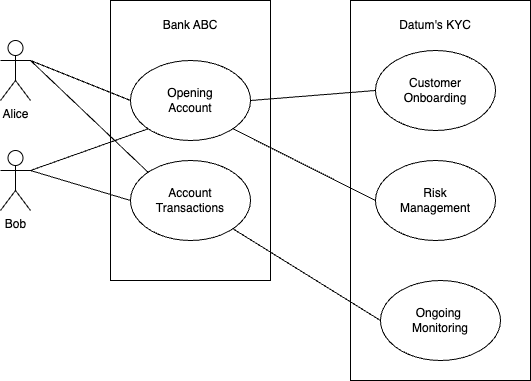

The diagram above was exported from draw.io. Its source (the exported page's mxGraphModel, read from the mxfile embedded in the PNG):
<mxGraphModel dx="909" dy="774" grid="1" gridSize="10" guides="1" tooltips="1" connect="1" arrows="1" fold="1" page="1" pageScale="1" pageWidth="827" pageHeight="1169" math="0" shadow="0">
  <root>
    <mxCell id="0" />
    <mxCell id="1" parent="0" />
    <mxCell id="2" value="" style="rounded=0;whiteSpace=wrap;html=1;fillColor=none;" vertex="1" parent="1">
      <mxGeometry x="400" y="120" width="180" height="380" as="geometry" />
    </mxCell>
    <mxCell id="3" value="Datum's KYC" style="text;html=1;align=center;verticalAlign=middle;whiteSpace=wrap;rounded=0;" vertex="1" parent="1">
      <mxGeometry x="440" y="130" width="90" height="30" as="geometry" />
    </mxCell>
    <mxCell id="4" value="" style="rounded=0;whiteSpace=wrap;html=1;fillColor=none;" vertex="1" parent="1">
      <mxGeometry x="160" y="120" width="160" height="280" as="geometry" />
    </mxCell>
    <mxCell id="5" value="Bank ABC" style="text;html=1;align=center;verticalAlign=middle;whiteSpace=wrap;rounded=0;" vertex="1" parent="1">
      <mxGeometry x="195" y="130" width="90" height="30" as="geometry" />
    </mxCell>
    <mxCell id="6" value="Alice" style="shape=umlActor;verticalLabelPosition=bottom;verticalAlign=top;html=1;outlineConnect=0;" vertex="1" parent="1">
      <mxGeometry x="50" y="160" width="30" height="60" as="geometry" />
    </mxCell>
    <mxCell id="7" value="Bob" style="shape=umlActor;verticalLabelPosition=bottom;verticalAlign=top;html=1;outlineConnect=0;" vertex="1" parent="1">
      <mxGeometry x="50" y="270" width="30" height="60" as="geometry" />
    </mxCell>
    <mxCell id="8" value="Opening&lt;div&gt;Account&lt;/div&gt;" style="ellipse;whiteSpace=wrap;html=1;" vertex="1" parent="1">
      <mxGeometry x="180" y="180" width="120" height="80" as="geometry" />
    </mxCell>
    <mxCell id="9" value="Customer Onboarding" style="ellipse;whiteSpace=wrap;html=1;" vertex="1" parent="1">
      <mxGeometry x="425" y="170" width="120" height="80" as="geometry" />
    </mxCell>
    <mxCell id="10" value="Risk&lt;div&gt;Management&lt;/div&gt;" style="ellipse;whiteSpace=wrap;html=1;" vertex="1" parent="1">
      <mxGeometry x="425" y="280" width="120" height="80" as="geometry" />
    </mxCell>
    <mxCell id="11" value="Ongoing&amp;nbsp;&lt;div&gt;Monitoring&lt;/div&gt;" style="ellipse;whiteSpace=wrap;html=1;" vertex="1" parent="1">
      <mxGeometry x="430" y="400" width="120" height="80" as="geometry" />
    </mxCell>
    <mxCell id="12" value="Account&lt;div&gt;Transactions&lt;/div&gt;" style="ellipse;whiteSpace=wrap;html=1;" vertex="1" parent="1">
      <mxGeometry x="180" y="280" width="120" height="80" as="geometry" />
    </mxCell>
    <mxCell id="13" value="" style="endArrow=none;html=1;rounded=0;exitX=1;exitY=0.3333333333333333;exitDx=0;exitDy=0;exitPerimeter=0;entryX=0;entryY=0.5;entryDx=0;entryDy=0;" edge="1" source="6" target="8" parent="1">
      <mxGeometry width="50" height="50" relative="1" as="geometry">
        <mxPoint x="390" y="470" as="sourcePoint" />
        <mxPoint x="440" y="420" as="targetPoint" />
      </mxGeometry>
    </mxCell>
    <mxCell id="14" value="" style="endArrow=none;html=1;rounded=0;exitX=1;exitY=0.3333333333333333;exitDx=0;exitDy=0;exitPerimeter=0;entryX=0;entryY=0.5;entryDx=0;entryDy=0;" edge="1" source="7" target="12" parent="1">
      <mxGeometry width="50" height="50" relative="1" as="geometry">
        <mxPoint x="90" y="190" as="sourcePoint" />
        <mxPoint x="208" y="202" as="targetPoint" />
      </mxGeometry>
    </mxCell>
    <mxCell id="15" value="" style="endArrow=none;html=1;rounded=0;exitX=1;exitY=0.5;exitDx=0;exitDy=0;entryX=0;entryY=0.5;entryDx=0;entryDy=0;" edge="1" source="8" target="9" parent="1">
      <mxGeometry width="50" height="50" relative="1" as="geometry">
        <mxPoint x="90" y="300" as="sourcePoint" />
        <mxPoint x="190" y="230" as="targetPoint" />
      </mxGeometry>
    </mxCell>
    <mxCell id="16" value="" style="endArrow=none;html=1;rounded=0;exitX=1;exitY=1;exitDx=0;exitDy=0;entryX=0;entryY=0.5;entryDx=0;entryDy=0;" edge="1" source="8" target="10" parent="1">
      <mxGeometry width="50" height="50" relative="1" as="geometry">
        <mxPoint x="310" y="230" as="sourcePoint" />
        <mxPoint x="495" y="220" as="targetPoint" />
      </mxGeometry>
    </mxCell>
    <mxCell id="17" value="" style="endArrow=none;html=1;rounded=0;exitX=1;exitY=1;exitDx=0;exitDy=0;entryX=0;entryY=0.5;entryDx=0;entryDy=0;" edge="1" source="12" target="11" parent="1">
      <mxGeometry width="50" height="50" relative="1" as="geometry">
        <mxPoint x="90" y="300" as="sourcePoint" />
        <mxPoint x="190" y="330" as="targetPoint" />
      </mxGeometry>
    </mxCell>
    <mxCell id="18" value="" style="endArrow=none;html=1;rounded=0;exitX=1;exitY=0.3333333333333333;exitDx=0;exitDy=0;exitPerimeter=0;entryX=0;entryY=1;entryDx=0;entryDy=0;" edge="1" source="7" target="8" parent="1">
      <mxGeometry width="50" height="50" relative="1" as="geometry">
        <mxPoint x="90" y="300" as="sourcePoint" />
        <mxPoint x="190" y="330" as="targetPoint" />
      </mxGeometry>
    </mxCell>
    <mxCell id="19" value="" style="endArrow=none;html=1;rounded=0;exitX=1;exitY=0.3333333333333333;exitDx=0;exitDy=0;exitPerimeter=0;entryX=0;entryY=0;entryDx=0;entryDy=0;" edge="1" source="6" target="12" parent="1">
      <mxGeometry width="50" height="50" relative="1" as="geometry">
        <mxPoint x="90" y="190" as="sourcePoint" />
        <mxPoint x="190" y="230" as="targetPoint" />
      </mxGeometry>
    </mxCell>
  </root>
</mxGraphModel>